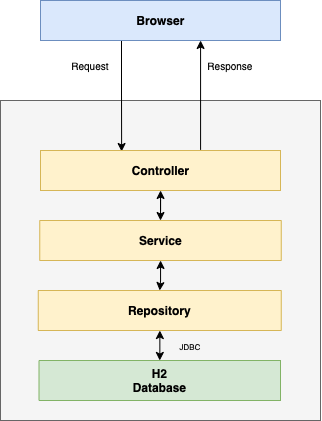

The diagram above was exported from draw.io. Its source (the exported page's mxGraphModel, read from the mxfile embedded in the PNG):
<mxGraphModel dx="925" dy="518" grid="1" gridSize="10" guides="1" tooltips="1" connect="1" arrows="1" fold="1" page="1" pageScale="1.5" pageWidth="1169" pageHeight="826" background="none" math="0" shadow="0">
  <root>
    <mxCell id="0" style=";html=1;" />
    <mxCell id="1" style=";html=1;" parent="0" />
    <mxCell id="PPRGBxBPdmMGDFVVfwJk-35" value="" style="rounded=0;whiteSpace=wrap;html=1;fontSize=10;fillColor=#f5f5f5;fontColor=#333333;strokeColor=#666666;" vertex="1" parent="1">
      <mxGeometry x="840" y="800" width="320" height="320" as="geometry" />
    </mxCell>
    <mxCell id="PPRGBxBPdmMGDFVVfwJk-16" value="Request" style="text;html=1;strokeColor=none;fillColor=none;align=center;verticalAlign=middle;whiteSpace=wrap;rounded=0;fontSize=10;" vertex="1" parent="1">
      <mxGeometry x="900" y="750" width="60" height="30" as="geometry" />
    </mxCell>
    <mxCell id="PPRGBxBPdmMGDFVVfwJk-17" value="Response" style="text;html=1;strokeColor=none;fillColor=none;align=center;verticalAlign=middle;whiteSpace=wrap;rounded=0;fontSize=10;" vertex="1" parent="1">
      <mxGeometry x="1040" y="750" width="60" height="30" as="geometry" />
    </mxCell>
    <mxCell id="PPRGBxBPdmMGDFVVfwJk-36" style="edgeStyle=orthogonalEdgeStyle;rounded=0;orthogonalLoop=1;jettySize=auto;html=1;entryX=0.338;entryY=0.025;entryDx=0;entryDy=0;fontSize=10;startArrow=none;startFill=0;entryPerimeter=0;" edge="1" parent="1" target="PPRGBxBPdmMGDFVVfwJk-22">
      <mxGeometry relative="1" as="geometry">
        <mxPoint x="961" y="740" as="sourcePoint" />
        <Array as="points" />
      </mxGeometry>
    </mxCell>
    <mxCell id="PPRGBxBPdmMGDFVVfwJk-19" value="Browser" style="html=1;fillColor=#dae8fc;strokeColor=#6c8ebf;fontStyle=1" vertex="1" parent="1">
      <mxGeometry x="880" y="700" width="240" height="40" as="geometry" />
    </mxCell>
    <mxCell id="PPRGBxBPdmMGDFVVfwJk-37" style="edgeStyle=orthogonalEdgeStyle;rounded=0;orthogonalLoop=1;jettySize=auto;html=1;entryX=0.667;entryY=1;entryDx=0;entryDy=0;fontSize=10;startArrow=none;startFill=0;entryPerimeter=0;exitX=0.667;exitY=-0.015;exitDx=0;exitDy=0;exitPerimeter=0;" edge="1" parent="1" source="PPRGBxBPdmMGDFVVfwJk-22" target="PPRGBxBPdmMGDFVVfwJk-19">
      <mxGeometry relative="1" as="geometry">
        <Array as="points" />
      </mxGeometry>
    </mxCell>
    <mxCell id="PPRGBxBPdmMGDFVVfwJk-43" style="edgeStyle=orthogonalEdgeStyle;rounded=0;orthogonalLoop=1;jettySize=auto;html=1;entryX=0.5;entryY=0;entryDx=0;entryDy=0;fontSize=10;startArrow=classic;startFill=1;fontStyle=0" edge="1" parent="1" source="PPRGBxBPdmMGDFVVfwJk-22" target="PPRGBxBPdmMGDFVVfwJk-26">
      <mxGeometry relative="1" as="geometry" />
    </mxCell>
    <mxCell id="PPRGBxBPdmMGDFVVfwJk-22" value="Controller" style="html=1;fontStyle=1;fillColor=#fff2cc;strokeColor=#d6b656;" vertex="1" parent="1">
      <mxGeometry x="880" y="850" width="240" height="40" as="geometry" />
    </mxCell>
    <mxCell id="PPRGBxBPdmMGDFVVfwJk-23" style="edgeStyle=orthogonalEdgeStyle;rounded=0;orthogonalLoop=1;jettySize=auto;html=1;entryX=0;entryY=0.5;entryDx=0;entryDy=0;strokeColor=none;" edge="1" parent="1" source="PPRGBxBPdmMGDFVVfwJk-26" target="PPRGBxBPdmMGDFVVfwJk-28">
      <mxGeometry relative="1" as="geometry" />
    </mxCell>
    <mxCell id="PPRGBxBPdmMGDFVVfwJk-44" style="edgeStyle=orthogonalEdgeStyle;rounded=0;orthogonalLoop=1;jettySize=auto;html=1;entryX=0.5;entryY=0;entryDx=0;entryDy=0;fontSize=10;startArrow=classic;startFill=1;" edge="1" parent="1" source="PPRGBxBPdmMGDFVVfwJk-26" target="PPRGBxBPdmMGDFVVfwJk-28">
      <mxGeometry relative="1" as="geometry" />
    </mxCell>
    <mxCell id="PPRGBxBPdmMGDFVVfwJk-26" value="Service" style="html=1;fontStyle=1;fillColor=#fff2cc;strokeColor=#d6b656;" vertex="1" parent="1">
      <mxGeometry x="879.25" y="920" width="241.5" height="40" as="geometry" />
    </mxCell>
    <mxCell id="PPRGBxBPdmMGDFVVfwJk-41" style="edgeStyle=orthogonalEdgeStyle;rounded=0;orthogonalLoop=1;jettySize=auto;html=1;fontSize=10;startArrow=classic;startFill=1;" edge="1" parent="1" source="PPRGBxBPdmMGDFVVfwJk-28" target="PPRGBxBPdmMGDFVVfwJk-30">
      <mxGeometry relative="1" as="geometry" />
    </mxCell>
    <mxCell id="PPRGBxBPdmMGDFVVfwJk-28" value="Repository" style="html=1;fontStyle=1;fillColor=#fff2cc;strokeColor=#d6b656;" vertex="1" parent="1">
      <mxGeometry x="877.75" y="990" width="243" height="40" as="geometry" />
    </mxCell>
    <mxCell id="PPRGBxBPdmMGDFVVfwJk-30" value="H2&lt;br&gt;Database" style="html=1;fontStyle=1;fillColor=#d5e8d4;strokeColor=#82b366;" vertex="1" parent="1">
      <mxGeometry x="878.5" y="1060" width="241.5" height="40" as="geometry" />
    </mxCell>
    <mxCell id="PPRGBxBPdmMGDFVVfwJk-31" value="&lt;font style=&quot;font-size: 8px&quot;&gt;JDBC&lt;/font&gt;" style="text;html=1;strokeColor=none;fillColor=none;align=center;verticalAlign=middle;whiteSpace=wrap;rounded=0;fontSize=10;" vertex="1" parent="1">
      <mxGeometry x="1000" y="1030" width="60" height="30" as="geometry" />
    </mxCell>
  </root>
</mxGraphModel>